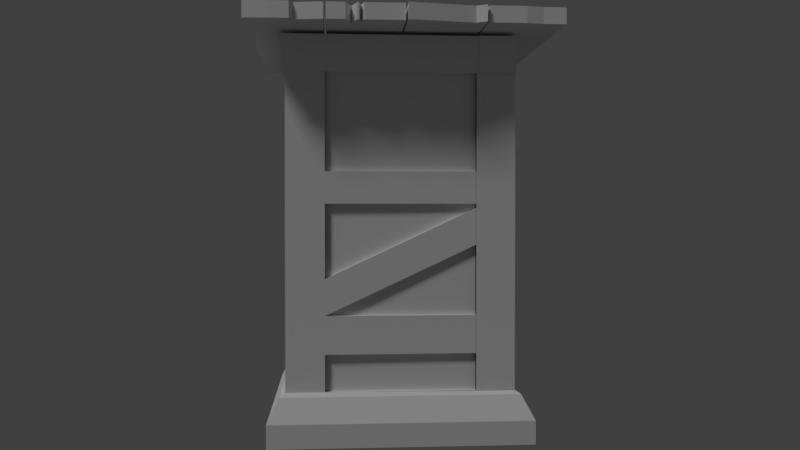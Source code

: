# Source: Tower_Eckig_level_2_.blend  (saved by Blender 2.78.0; exported with 4.5.12 LTS)
import bpy
from mathutils import Matrix  # noqa: F401  (used for matrix-valued properties, if any)

bpy.ops.wm.read_factory_settings(use_empty=True)
scene = bpy.context.scene
scene.name = 'Scene'

# ---- collections
col_collection_1 = bpy.data.collections.new('Collection 1'); scene.collection.children.link(col_collection_1)

# ---- materials (node trees are filled in below, after node groups)
mat_uv_2 = bpy.data.materials.new('uv 2')
mat_uv_2.alpha_threshold = 0.0
mat_uv_2.use_transparent_shadow = False
mat_uv_2.roughness = 0.5

# ---- material node trees

# ---- world
world_world = bpy.data.worlds.new('World'); scene.world = world_world
world_world.color = (0.05088, 0.05088, 0.05088)
world_world.use_sun_shadow = False
world_world.sun_shadow_jitter_overblur = 0.0
world_world.cycles.sampling_method = 'MANUAL'

# ---- cameras
cam_camera = bpy.data.cameras.new('Camera')
cam_camera.clip_end = 100.0
cam_camera.lens = 35.0
cam_camera.sensor_width = 32.0
cam_camera.sensor_height = 18.0
cam_camera.ortho_scale = 7.314
cam_camera.dof.focus_distance = 0.0
cam_camera.dof.aperture_fstop = 128.0

# ---- lights
light_lamp = bpy.data.lights.new('Lamp', 'SUN')
light_lamp.transmission_factor = 0.0
light_lamp.cutoff_distance = 30.0
light_lamp.angle = 0.1993
light_lamp.energy = 1.0
light_lamp.shadow_buffer_clip_start = 1.001
light_lamp.shadow_soft_size = 0.1
light_lamp.shadow_cascade_max_distance = 1000.0

# ---- meshes
me_cube_023 = bpy.data.meshes.new('Cube.023')
me_cube_023.from_pydata([(-0.01166, 1.512, 0.6055), (-0.01166, 1.512, 0.1452), (-0.01166, 1.052, 0.6055), (-0.01166, 1.052, 0.1452), (2.471, 1.512, 0.6055), (2.471, 1.512, 0.1452), (2.471, 1.052, 0.6055), (2.471, 1.052, 0.1452), (2.934, 1.537, 0.6055), (2.934, 1.537, 0.1452), (2.473, 1.537, 0.6055), (2.473, 1.537, 0.1452), (2.934, -0.9463, 0.6055), (2.934, -0.9463, 0.1452), (2.473, -0.9463, 0.6055), (2.473, -0.9463, 0.1452), (0.4671, -0.9582, 0.6055), (0.4671, -0.9582, 0.1452), (0.4671, -1.418, 0.6055), (0.4671, -1.418, 0.1452), (2.95, -0.9582, 0.6055), (2.95, -0.9582, 0.1452), (2.95, -1.418, 0.6055), (2.95, -1.418, 0.1452), (0.4902, 1.043, 0.6055), (0.4902, 1.043, 0.1452), (0.0299, 1.043, 0.6055), (0.0299, 1.043, 0.1452), (0.4902, -1.44, 0.6055), (0.4902, -1.44, 0.1452), (0.0299, -1.44, 0.6055), (0.0299, -1.44, 0.1452), (0.3228, 1.212, 1.985), (0.3228, 1.212, 0.4578), (0.3228, -1.053, 1.985), (0.3228, -1.053, 0.4578), (2.588, 1.212, 1.985), (2.588, 1.212, 0.4578), (2.588, -1.053, 1.985), (2.588, -1.053, 0.4578), (0.7447, -0.6828, 5.216), (-0.1871, -0.6828, 5.216), (-0.1871, -1.615, 5.216), (0.7447, -1.615, 5.216), (0.5935, -0.834, 4.618), (-0.03595, -0.834, 4.618), (-0.03595, -1.463, 4.618), (0.5935, -1.463, 4.618), (0.7447, -0.6828, 4.919), (-0.1871, -0.6828, 4.919), (-0.1871, -1.615, 4.919), (0.7447, -1.615, 4.919), (0.5239, -0.9036, 4.573), (0.03365, -0.9036, 4.573), (0.5239, -1.394, 4.573), (0.03365, -1.394, 4.573), (0.5239, -0.9036, 4.573), (0.03365, -0.9036, 4.573), (0.5239, -1.404, 4.573), (0.03365, -1.404, 4.573), (0.5239, -0.9036, 0.4543), (0.03365, -0.9036, 0.4543), (0.5239, -1.404, 0.4543), (0.03365, -1.404, 0.4543), (0.03365, -0.9036, 4.107), (0.03365, -0.9036, 3.626), (0.03365, -1.404, 3.626), (0.03365, -1.404, 4.107), (0.5239, -0.9036, 4.107), (0.5239, -0.9036, 3.626), (0.5239, -1.404, 3.626), (0.5239, -1.404, 4.107), (0.03365, 1.0, 4.107), (0.03365, 1.0, 3.626), (0.5239, 1.0, 4.107), (0.5239, 1.0, 3.626), (0.03365, -0.9036, 1.832), (0.5239, -0.9036, 1.832), (0.03365, -0.9036, 2.234), (0.5239, -0.9036, 2.234), (0.03365, -0.9036, 3.167), (0.5239, -0.9036, 3.167), (0.03365, 1.075, 2.234), (0.03365, 1.075, 1.832), (0.5239, 1.075, 2.234), (0.5239, 1.075, 1.832), (0.5239, 1.068, 2.707), (0.03365, 1.068, 2.707), (0.03365, 1.068, 2.247), (0.5239, 1.068, 2.247), (0.5239, -0.9036, 0.4543), (0.03365, -0.9036, 0.4543), (0.7447, 0.7773, 5.216), (0.7447, 1.709, 5.216), (-0.1871, 1.709, 5.216), (-0.1871, 0.7773, 5.216), (0.5935, 0.9285, 4.618), (0.5935, 1.558, 4.618), (-0.03595, 1.558, 4.618), (-0.03595, 0.9285, 4.618), (0.7447, 0.7773, 4.919), (0.7447, 1.709, 4.919), (-0.1871, 1.709, 4.919), (-0.1871, 0.7773, 4.919), (0.5239, 0.9981, 4.573), (0.5239, 1.488, 4.573), (0.03365, 0.9981, 4.573), (0.03365, 1.488, 4.573), (0.5239, 0.9981, 4.573), (0.5239, 1.488, 4.573), (0.03365, 0.9981, 4.573), (0.03365, 1.488, 4.573), (0.5239, 0.9981, 0.4543), (0.5239, 1.488, 0.4543), (0.03365, 0.9981, 0.4543), (0.03365, 1.488, 0.4543), (0.5239, 1.488, 4.107), (0.5239, 1.488, 3.626), (0.03365, 1.488, 3.626), (0.03365, 1.488, 4.107), (0.5239, 0.9981, 4.107), (0.5239, 0.9981, 3.626), (0.03365, 0.9981, 3.626), (0.03365, 0.9981, 4.107), (2.428, 1.488, 4.107), (2.428, 1.488, 3.626), (2.428, 0.9981, 4.107), (2.428, 0.9981, 3.626), (0.5239, 1.488, 1.832), (0.5239, 0.9981, 1.832), (0.5239, 1.488, 2.234), (0.5239, 0.9981, 2.234), (0.5239, 1.488, 3.167), (0.5239, 0.9981, 3.167), (2.503, 1.488, 2.234), (2.503, 1.488, 1.832), (2.503, 0.9981, 2.234), (2.503, 0.9981, 1.832), (2.496, 0.9981, 2.707), (2.496, 1.488, 2.707), (2.496, 1.488, 2.247), (2.496, 0.9981, 2.247), (0.5239, 0.9981, 0.4543), (0.5239, 1.488, 0.4543), (2.192, -0.6828, 5.216), (2.192, -1.615, 5.216), (3.124, -1.615, 5.216), (3.123, -0.6791, 5.214), (2.343, -0.834, 4.618), (2.343, -1.463, 4.618), (2.972, -1.463, 4.618), (2.973, -0.8295, 4.619), (2.192, -0.6828, 4.919), (2.192, -1.615, 4.919), (3.124, -1.615, 4.919), (3.123, -0.6791, 4.919), (2.413, -0.9036, 4.573), (2.413, -1.394, 4.573), (2.903, -0.8988, 4.575), (2.903, -1.394, 4.573), (2.413, -0.9036, 4.573), (2.413, -1.394, 4.573), (2.903, -0.9036, 4.573), (2.903, -1.394, 4.573), (2.413, -0.9036, 0.4543), (2.413, -1.394, 0.4543), (2.903, -0.9036, 0.4543), (2.903, -1.394, 0.4543), (2.413, -1.394, 4.107), (2.413, -1.394, 3.626), (2.903, -1.394, 3.626), (2.903, -1.394, 4.107), (2.413, -0.9036, 4.107), (2.413, -0.9036, 3.626), (2.903, -0.9036, 3.626), (2.903, -0.9036, 4.107), (0.509, -1.394, 4.107), (0.509, -1.394, 3.626), (0.509, -0.9036, 4.107), (0.509, -0.9036, 3.626), (2.413, -1.394, 1.832), (2.413, -0.9036, 1.832), (2.413, -1.394, 2.234), (2.413, -0.9036, 2.234), (2.413, -1.394, 3.167), (2.413, -0.9036, 3.167), (0.4338, -1.394, 2.234), (0.4338, -1.394, 1.832), (0.4338, -0.9036, 2.234), (0.4338, -0.9036, 1.832), (0.4409, -0.9036, 2.707), (0.4409, -1.394, 2.707), (0.4409, -1.394, 2.247), (0.4409, -0.9036, 2.247), (2.413, -0.9036, 0.4543), (2.413, -1.394, 0.4543), (2.192, 0.7773, 5.216), (3.123, 0.7736, 5.214), (3.124, 1.709, 5.216), (2.192, 1.709, 5.216), (2.343, 0.9285, 4.618), (2.973, 0.924, 4.619), (2.972, 1.558, 4.618), (2.343, 1.558, 4.618), (2.192, 0.7773, 4.919), (3.123, 0.7736, 4.919), (3.124, 1.709, 4.919), (2.192, 1.709, 4.919), (2.413, 0.9981, 4.573), (2.903, 0.9933, 4.575), (2.413, 1.488, 4.573), (2.903, 1.488, 4.573), (2.413, 0.9981, 4.573), (2.903, 0.9981, 4.573), (2.413, 1.488, 4.573), (2.903, 1.488, 4.573), (2.413, 0.9981, 0.4543), (2.903, 0.9981, 0.4543), (2.413, 1.488, 0.4543), (2.903, 1.488, 0.4543), (2.903, 0.9981, 4.107), (2.903, 0.9981, 3.626), (2.903, 1.488, 3.626), (2.903, 1.488, 4.107), (2.413, 0.9981, 4.107), (2.413, 0.9981, 3.626), (2.413, 1.488, 3.626), (2.413, 1.488, 4.107), (2.903, -0.9056, 4.107), (2.903, -0.9056, 3.626), (2.413, -0.9056, 4.107), (2.413, -0.9056, 3.626), (2.903, 0.9981, 1.832), (2.413, 0.9981, 1.832), (2.903, 0.9981, 2.234), (2.413, 0.9981, 2.234), (2.903, 0.9981, 3.167), (2.413, 0.9981, 3.167), (2.903, -0.9808, 2.234), (2.903, -0.9808, 1.832), (2.413, -0.9808, 2.234), (2.413, -0.9808, 1.832), (2.413, -0.9737, 2.707), (2.903, -0.9737, 2.707), (2.903, -0.9737, 2.247), (2.413, -0.9737, 2.247), (2.413, 0.9981, 0.4543), (2.903, 0.9981, 0.4543), (3.357, -2.055, -0.1002), (3.357, -2.055, 0.1002), (3.357, 2.0, -0.1002), (3.357, 2.0, 0.1002), (2.422, -2.055, -0.1002), (2.422, -2.055, 0.1002), (2.422, 2.0, -0.1002), (2.422, 2.0, 0.1002), (3.068, 2.0, -0.1002), (3.068, 2.0, 0.1002), (3.068, -2.069, -0.1002), (3.068, -2.069, 0.1002), (2.817, 2.0, 0.1002), (2.817, -2.069, -0.1002), (2.817, 2.0, -0.1002), (2.817, -2.069, 0.1002), (2.772, 1.825, 0.1002), (2.772, -1.994, -0.1002), (2.772, 1.825, -0.1002), (2.772, -1.994, 0.1002), (2.734, 2.0, 0.1002), (2.734, -2.001, -0.1002), (2.734, 2.0, -0.1002), (2.734, -2.001, 0.1002), (2.393, -2.055, -0.1002), (2.393, -2.055, 0.1002), (2.393, 2.0, -0.1002), (2.393, 2.0, 0.1002), (1.459, -2.055, -0.1002), (1.459, -2.055, 0.1002), (1.459, 2.037, -0.1002), (1.459, 2.037, 0.1002), (2.026, 2.0, -0.1002), (2.093, 2.0, -0.1002), (2.161, 2.0, -0.1002), (2.161, 2.0, 0.1002), (2.093, 2.0, 0.1002), (2.026, 2.0, 0.1002), (2.161, -2.055, -0.1002), (2.093, -1.845, -0.1002), (2.026, -2.055, -0.1002), (2.026, -2.055, 0.1002), (2.093, -1.845, 0.1002), (2.161, -2.055, 0.1002), (2.004, 2.0, 0.1002), (1.981, 2.0, 0.1002), (1.945, 2.0, 0.1002), (2.004, -2.055, -0.1002), (1.981, -1.918, -0.1002), (1.945, -2.055, -0.1002), (1.945, 2.0, -0.1002), (1.981, 2.0, -0.1002), (2.004, 2.0, -0.1002), (1.945, -2.055, 0.1002), (1.981, -1.918, 0.1002), (2.004, -2.055, 0.1002), (1.734, 2.037, 0.1002), (1.734, -2.055, -0.1002), (1.734, 2.037, -0.1002), (1.734, -2.055, 0.1002), (1.43, -2.111, -0.1002), (1.43, -2.111, 0.1002), (1.43, 2.0, -0.1002), (1.43, 2.0, 0.1002), (0.4955, -2.055, -0.1002), (0.4955, -2.055, 0.1002), (0.4955, 2.0, -0.1002), (0.4955, 2.0, 0.1002), (0.6181, 2.053, -0.1002), (0.9296, 2.053, -0.1002), (0.9296, 2.053, 0.1002), (0.6181, 2.053, 0.1002), (0.9296, -2.027, -0.1002), (0.6181, -1.972, -0.1002), (0.6181, -1.972, 0.1002), (0.9296, -2.027, 0.1002), (0.4673, 2.055, 0.1002), (0.4673, 2.055, -0.1002), (0.4673, -2.0, 0.1002), (0.4673, -2.0, -0.1002), (-0.4673, 2.055, 0.1002), (-0.4673, 2.055, -0.1002), (-0.4673, -1.962, 0.1002), (-0.4673, -1.962, -0.1002), (0.0997, -2.0, 0.1002), (0.1675, -2.0, 0.1002), (0.2354, -2.0, 0.1002), (0.2354, -2.0, -0.1002), (0.1675, -2.0, -0.1002), (0.0997, -2.0, -0.1002), (0.2354, 2.055, 0.1002), (0.1675, 1.845, 0.1002), (0.0997, 2.055, 0.1002), (0.0997, 2.055, -0.1002), (0.1675, 1.845, -0.1002), (0.2354, 2.055, -0.1002), (0.07824, -2.0, -0.1002), (0.05556, -2.0, -0.1002), (0.0192, -2.0, -0.1002), (0.07824, 2.055, 0.1002), (0.05556, 1.918, 0.1002), (0.0192, 2.055, 0.1002), (0.0192, -2.0, 0.1002), (0.05556, -2.0, 0.1002), (0.07824, -2.0, 0.1002), (0.0192, 2.055, -0.1002), (0.05556, 1.918, -0.1002), (0.07824, 2.055, -0.1002), (-0.1915, -1.962, -0.1002), (-0.1915, 2.055, 0.1002), (-0.1915, -1.962, 0.1002), (-0.1915, 2.055, -0.1002), (2.865, -0.9036, 4.107), (2.865, -0.9036, 4.573), (2.865, -0.9036, 0.4543), (2.865, -0.9036, 3.626), (2.865, 0.9981, 4.573), (2.865, 0.9981, 0.4543), (0.5239, -1.404, 4.107), (0.5239, -1.404, 4.573), (0.5239, -1.404, 0.4543), (0.5239, -1.404, 3.626), (2.413, -1.394, 4.573), (2.413, -1.394, 0.4543), (0.5239, -1.338, 4.107), (0.5239, -1.338, 4.573), (0.5239, -1.338, 0.4543), (0.5239, -1.338, 3.626), (2.413, -1.328, 4.573), (2.413, -1.328, 0.4543), (0.09222, -0.9036, 4.573), (0.09222, -0.9036, 0.4543), (0.09222, 0.9981, 4.107), (0.09222, 0.9981, 4.573), (0.09222, 0.9981, 0.4543), (0.09222, 0.9981, 3.626), (0.5239, 1.432, 4.573), (0.5239, 1.432, 0.4543), (2.413, 1.432, 4.107), (2.413, 1.432, 4.573), (2.413, 1.432, 0.4543), (2.413, 1.432, 3.626), (0.04244, 1.448, 4.572), (0.04244, -1.388, 4.572), (2.879, 1.448, 4.572), (2.879, -1.388, 4.572)], [(60, 90), (91, 61), (112, 142), (143, 113), (164, 194), (195, 165), (216, 246), (247, 217)], [(0, 2, 3, 1), (2, 6, 7, 3), (6, 7, 5, 4), (4, 0, 1, 5), (2, 0, 4, 6), (7, 3, 1, 5), (8, 10, 11, 9), (10, 14, 15, 11), (14, 15, 13, 12), (12, 8, 9, 13), (10, 8, 12, 14), (15, 11, 9, 13), (16, 17, 19, 18), (18, 22, 23, 19), (22, 20, 21, 23), (20, 16, 17, 21), (18, 16, 20, 22), (23, 19, 17, 21), (24, 25, 27, 26), (26, 30, 31, 27), (30, 28, 29, 31), (28, 24, 25, 29), (26, 24, 28, 30), (31, 27, 25, 29), (32, 34, 35, 33), (34, 38, 39, 35), (38, 36, 37, 39), (36, 32, 33, 37), (40, 43, 42, 41), (46, 55, 53, 45), (48, 49, 45, 44), (49, 50, 46, 45), (50, 51, 47, 46), (48, 51, 43, 40), (44, 47, 51, 48), (42, 43, 51, 50), (41, 42, 50, 49), (40, 41, 49, 48), (54, 58, 59, 55), (45, 53, 52, 44), (47, 54, 55, 46), (44, 52, 54, 47), (52, 56, 58, 54), (55, 59, 57, 53), (53, 57, 56, 52), (60, 62, 63, 61), (57, 64, 68, 56), (65, 73, 72, 64), (66, 67, 59, 58, 71, 70, 62, 63), (72, 74, 75, 73), (64, 72, 74, 68), (69, 75, 73, 65), (68, 74, 75, 69), (70, 71, 58, 56, 68, 69, 81, 79, 77, 60, 62), (78, 82, 84, 79), (80, 78, 79, 81), (82, 84, 85, 83), (79, 84, 85, 77), (77, 85, 83, 76), (76, 83, 82, 78), (80, 88, 87, 65), (87, 86, 89, 88), (65, 87, 86, 69), (69, 86, 89, 81), (81, 89, 88, 80), (61, 60, 77, 76), (63, 91, 57, 59), (92, 95, 94, 93), (98, 107, 105, 97), (100, 101, 97, 96), (101, 102, 98, 97), (102, 103, 99, 98), (100, 103, 95, 92), (96, 99, 103, 100), (94, 95, 103, 102), (93, 94, 102, 101), (92, 93, 101, 100), (106, 107, 111, 110), (97, 105, 104, 96), (99, 106, 107, 98), (96, 104, 106, 99), (104, 106, 110, 108), (107, 105, 109, 111), (105, 104, 108, 109), (112, 114, 115, 113), (109, 116, 120, 108), (117, 125, 124, 116), (118, 119, 111, 110, 123, 122, 114, 115), (124, 126, 127, 125), (116, 124, 126, 120), (121, 127, 125, 117), (120, 126, 127, 121), (122, 123, 110, 108, 120, 121, 133, 131, 129, 112, 114), (130, 134, 136, 131), (132, 130, 131, 133), (134, 136, 137, 135), (131, 136, 137, 129), (129, 128, 135, 137), (128, 135, 134, 130), (132, 140, 139, 117), (139, 138, 141, 140), (117, 139, 138, 121), (121, 138, 141, 133), (133, 141, 140, 132), (113, 112, 129, 128), (115, 143, 109, 111), (144, 147, 146, 145), (150, 159, 157, 149), (152, 153, 149, 148), (153, 154, 150, 149), (154, 155, 151, 150), (152, 155, 147, 144), (148, 151, 155, 152), (146, 147, 155, 154), (145, 146, 154, 153), (144, 145, 153, 152), (158, 162, 163, 159), (149, 157, 156, 148), (151, 158, 159, 150), (148, 156, 158, 151), (156, 160, 162, 158), (159, 163, 161, 157), (157, 161, 160, 156), (164, 166, 167, 165), (161, 168, 172, 160), (169, 177, 176, 168), (170, 171, 163, 162, 175, 174, 166, 167), (176, 178, 179, 177), (168, 176, 178, 172), (173, 179, 177, 169), (172, 178, 179, 173), (174, 175, 162, 160, 172, 173, 185, 183, 181, 164, 166), (182, 186, 188, 183), (184, 182, 183, 185), (186, 188, 189, 187), (183, 188, 189, 181), (181, 189, 187, 180), (180, 187, 186, 182), (184, 192, 191, 169), (191, 190, 193, 192), (169, 191, 190, 173), (173, 190, 193, 185), (185, 193, 192, 184), (165, 164, 181, 180), (167, 195, 161, 163), (196, 199, 198, 197), (202, 211, 209, 201), (204, 205, 201, 200), (205, 206, 202, 201), (206, 207, 203, 202), (204, 207, 199, 196), (200, 203, 207, 204), (198, 199, 207, 206), (197, 198, 206, 205), (196, 197, 205, 204), (210, 211, 215, 214), (201, 209, 208, 200), (203, 210, 211, 202), (200, 208, 210, 203), (208, 210, 214, 212), (211, 209, 213, 215), (209, 208, 212, 213), (216, 218, 219, 217), (213, 220, 224, 212), (221, 229, 228, 220), (222, 223, 215, 214, 227, 226, 218, 219), (228, 230, 231, 229), (220, 228, 230, 224), (225, 231, 229, 221), (224, 230, 231, 225), (226, 227, 214, 212, 224, 225, 237, 235, 233, 216, 218), (234, 238, 240, 235), (236, 234, 235, 237), (238, 240, 241, 239), (235, 233, 241, 240), (233, 241, 239, 232), (232, 239, 238, 234), (236, 244, 243, 221), (243, 242, 245, 244), (221, 243, 242, 225), (225, 242, 245, 237), (237, 245, 244, 236), (217, 216, 233, 232), (219, 247, 213, 215), (248, 249, 251, 250), (270, 268, 255, 254), (254, 255, 253, 252), (258, 259, 249, 248), (257, 251, 249, 259), (260, 257, 259, 263), (261, 263, 259, 258), (250, 251, 257, 256), (265, 267, 263, 261), (264, 260, 263, 267), (256, 257, 260, 262), (268, 264, 267, 271), (269, 271, 267, 265), (262, 260, 264, 266), (252, 253, 271, 269), (255, 268, 271, 253), (266, 264, 268, 270), (272, 273, 275, 274), (306, 304, 279, 278), (278, 279, 277, 276), (286, 291, 273, 272), (283, 275, 273, 291), (292, 285, 289, 303, 302, 301, 294, 293), (316, 314, 312, 321, 320, 308, 310, 317), (295, 303, 289, 288), (288, 289, 290, 287), (287, 290, 291, 286), (274, 275, 283, 282), (279, 304, 307, 277), (276, 277, 307, 305), (305, 307, 301, 297), (297, 301, 302, 296), (296, 302, 303, 295), (304, 294, 301, 307), (282, 283, 294, 298), (298, 294, 304, 306), (285, 284, 283, 291, 290, 289), (308, 309, 311, 310), (316, 319, 315, 314), (314, 315, 313, 312), (320, 323, 309, 308), (318, 311, 309, 323), (315, 319, 322, 313), (319, 318, 323, 322), (335, 327, 325, 343, 342, 341, 355, 354, 353, 359, 329, 331, 356, 346, 345, 344, 337, 336), (312, 313, 322, 321), (321, 322, 323, 320), (310, 311, 318, 317), (317, 318, 319, 316), (324, 325, 327, 326), (358, 356, 331, 330), (330, 331, 329, 328), (338, 343, 325, 324), (358, 330, 328, 357), (326, 334, 338, 324), (347, 355, 341, 340), (340, 341, 342, 339), (339, 342, 343, 338), (326, 327, 335, 334), (270, 254, 252, 269, 265, 261, 258, 248, 250, 256, 262, 266), (328, 329, 359, 357), (357, 359, 353, 349), (349, 353, 354, 348), (348, 354, 355, 347), (334, 335, 346, 350), (334, 333, 332, 340, 339, 338), (350, 358, 357, 349), (332, 352, 351, 350, 349, 348, 347, 340), (350, 346, 356, 358), (306, 278, 276, 305, 297, 296, 295, 288, 287, 286, 272, 274, 282, 281, 280, 300, 299, 298), (175, 174, 363, 360), (360, 361, 364, 365, 362, 363), (247, 213, 364, 365), (166, 247, 365, 362), (162, 175, 360, 361), (174, 166, 362, 363), (213, 162, 361, 364), (161, 58, 367, 370), (366, 369, 375, 372), (195, 161, 370, 371), (71, 70, 369, 366), (62, 195, 371, 368), (58, 71, 366, 367), (70, 62, 368, 369), (372, 373, 376, 377, 374, 375), (367, 366, 372, 373), (368, 371, 377, 374), (371, 370, 376, 377), (369, 368, 374, 375), (370, 367, 373, 376), (57, 110, 381, 378), (378, 379, 382, 383, 380, 381), (123, 122, 383, 380), (114, 91, 379, 382), (91, 57, 378, 379), (110, 123, 380, 381), (122, 114, 382, 383), (214, 227, 386, 387), (384, 385, 388, 389, 386, 387), (109, 384, 387, 214), (143, 109, 384, 385), (226, 218, 388, 389), (218, 143, 385, 388), (227, 226, 389, 386), (97, 203, 207, 101), (203, 97, 105, 210), (205, 155, 147, 197), (201, 151, 155, 205), (209, 158, 151, 201), (393, 392, 390, 391), (199, 93, 101, 207), (53, 106, 99, 45), (103, 49, 45, 99), (95, 41, 49, 103), (157, 54, 47, 149), (149, 47, 51, 153), (153, 51, 43, 145)])
_uv = me_cube_023.uv_layers.new(name='UV BAked')
_uv.uv.foreach_set('vector', [0.8786, 0.8059, 0.8946, 0.8059, 0.8946, 0.7353, 0.8786, 0.7353, 0.8786, 0.6488, 0.7971, 0.6488, 0.7971, 0.7193, 0.8786, 0.7193, 0.7811, 0.8059, 0.7811, 0.7353, 0.7971, 0.7353, 0.7971, 0.8059, 0.7971, 0.8059, 0.8786, 0.8059, 0.8786, 0.7353, 0.7971, 0.7353, 0.8786, 0.6488, 0.8786, 0.6328, 0.7971, 0.6328, 0.7971, 0.6488, 0.7971, 0.7193, 0.8786, 0.7193, 0.8786, 0.7353, 0.7971, 0.7353, 0.6785, 0.6328, 0.6634, 0.6328, 0.6634, 0.7033, 0.6785, 0.7033, 0.6785, 0.789, 0.7649, 0.789, 0.7649, 0.7184, 0.6785, 0.7184, 0.78, 0.6328, 0.78, 0.7033, 0.7649, 0.7033, 0.7649, 0.6328, 0.7649, 0.6328, 0.6785, 0.6328, 0.6785, 0.7033, 0.7649, 0.7033, 0.6785, 0.789, 0.6785, 0.8041, 0.7649, 0.8041, 0.7649, 0.789, 0.7649, 0.7184, 0.6785, 0.7184, 0.6785, 0.7033, 0.7649, 0.7033, 0.3924, 0.7881, 0.3219, 0.7881, 0.3219, 0.7721, 0.3924, 0.7721, 0.2353, 0.7881, 0.2353, 0.8697, 0.3059, 0.8697, 0.3059, 0.7881, 0.3924, 0.8857, 0.3924, 0.8697, 0.3219, 0.8697, 0.3219, 0.8857, 0.3924, 0.8697, 0.3924, 0.7881, 0.3219, 0.7881, 0.3219, 0.8697, 0.2353, 0.7881, 0.2193, 0.7881, 0.2193, 0.8697, 0.2353, 0.8697, 0.3059, 0.8697, 0.3059, 0.7881, 0.3219, 0.7881, 0.3219, 0.8697, 0.01566, 0.6063, 0.01566, 0.6768, 0.0005442, 0.6768, 0.0005441, 0.6063, 0.01566, 0.7625, 0.102, 0.7625, 0.102, 0.6919, 0.01566, 0.6919, 0.1171, 0.6063, 0.102, 0.6063, 0.102, 0.6768, 0.1171, 0.6768, 0.102, 0.6063, 0.01566, 0.6063, 0.01566, 0.6768, 0.102, 0.6768, 0.01566, 0.7625, 0.01566, 0.7776, 0.102, 0.7776, 0.102, 0.7625, 0.102, 0.6919, 0.01566, 0.6919, 0.01566, 0.6768, 0.102, 0.6768, 0.8956, 0.0005073, 0.8169, 0.0005073, 0.8169, 0.2344, 0.8956, 0.2344, 0.6596, 0.4685, 0.5852, 0.4685, 0.5852, 0.7024, 0.6596, 0.7024, 0.197, 0.6063, 0.1182, 0.6063, 0.1182, 0.8402, 0.197, 0.8402, 0.6596, 0.2335, 0.5852, 0.2335, 0.5852, 0.4675, 0.6596, 0.4675, 0.5353, 0.09613, 0.5353, 0.1295, 0.5668, 0.1295, 0.5668, 0.09613, 0.5578, 0.2213, 0.5539, 0.224, 0.553, 0.2287, 0.5545, 0.2314, 0.5353, 0.04934, 0.5668, 0.04934, 0.5617, 0.001579, 0.5404, 0.001579, 0.6136, 0.09613, 0.6136, 0.1295, 0.6613, 0.1241, 0.6613, 0.1015, 0.5656, 0.1769, 0.5353, 0.1763, 0.5416, 0.2208, 0.5578, 0.2213, 0.4885, 0.09613, 0.4885, 0.1295, 0.5353, 0.1295, 0.5353, 0.09613, 0.4408, 0.1015, 0.4408, 0.1241, 0.4885, 0.1295, 0.4885, 0.09613, 0.5668, 0.1295, 0.5353, 0.1295, 0.5353, 0.1763, 0.5656, 0.1769, 0.5668, 0.09613, 0.5668, 0.1295, 0.6136, 0.1295, 0.6136, 0.09613, 0.5353, 0.09613, 0.5668, 0.09613, 0.5668, 0.04934, 0.5353, 0.04934, 0.5451, 0.2238, 0.5455, 0.2214, 0.5536, 0.2215, 0.5539, 0.224, 0.5545, 0.2314, 0.553, 0.2287, 0.5457, 0.2281, 0.5437, 0.2305, 0.5416, 0.2208, 0.5451, 0.2238, 0.5539, 0.224, 0.5578, 0.2213, 0.5437, 0.2305, 0.5457, 0.2281, 0.5451, 0.2238, 0.5416, 0.2208, 0.5457, 0.2281, 0.5456, 0.2278, 0.5455, 0.2214, 0.5451, 0.2238, 0.5539, 0.224, 0.5536, 0.2215, 0.5531, 0.2282, 0.553, 0.2287, 0.553, 0.2287, 0.5531, 0.2282, 0.5456, 0.2278, 0.5457, 0.2281, 0.6357, 0.7782, 0.6531, 0.7782, 0.6531, 0.7943, 0.6357, 0.7943, 0.7661, 0.0003823, 0.7661, 0.07188, 0.7822, 0.07188, 0.7822, 0.0003822, 0.8169, 0.5953, 0.8831, 0.5953, 0.8831, 0.5217, 0.8169, 0.5217, 0.8157, 0.1455, 0.8157, 0.07188, 0.8157, 0.0003822, 0.7996, 0.0003822, 0.7996, 0.07188, 0.7996, 0.1455, 0.7996, 0.6315, 0.8157, 0.6315, 0.4084, 0.6301, 0.4245, 0.6301, 0.4245, 0.7037, 0.4084, 0.7037, 0.8169, 0.5217, 0.8831, 0.5217, 0.8831, 0.5056, 0.8169, 0.5056, 0.8169, 0.432, 0.8831, 0.432, 0.8831, 0.4159, 0.8169, 0.4159, 0.8169, 0.5056, 0.8831, 0.5056, 0.8831, 0.432, 0.8169, 0.432, 0.7996, 0.1455, 0.7996, 0.07188, 0.7996, 0.0003822, 0.7822, 0.0003822, 0.7822, 0.07188, 0.7822, 0.1455, 0.7822, 0.2159, 0.7822, 0.3588, 0.7822, 0.4205, 0.7822, 0.6315, 0.7996, 0.6315, 0.06939, 0.8403, 0.0005591, 0.8403, 0.0005591, 0.8564, 0.06939, 0.8564, 0.7661, 0.2159, 0.7661, 0.3588, 0.7822, 0.3588, 0.7822, 0.2159, 0.08778, 0.7787, 0.1039, 0.7787, 0.1039, 0.8403, 0.08778, 0.8403, 0.06939, 0.8564, 0.0005591, 0.8564, 0.0005591, 0.9181, 0.06939, 0.9181, 0.06939, 0.9181, 0.0005591, 0.9181, 0.0005591, 0.9342, 0.06939, 0.9342, 0.06939, 0.7786, 0.0005591, 0.7786, 0.0005591, 0.8403, 0.06939, 0.8403, 0.2193, 0.5439, 0.2193, 0.7006, 0.2502, 0.6373, 0.2502, 0.4806, 0.3132, 0.7711, 0.2971, 0.7711, 0.2971, 0.7006, 0.3132, 0.7006, 0.2502, 0.4806, 0.2502, 0.6373, 0.2663, 0.6373, 0.2663, 0.4806, 0.2663, 0.4806, 0.2663, 0.6373, 0.2971, 0.7006, 0.2971, 0.5439, 0.2971, 0.5439, 0.2971, 0.7006, 0.3132, 0.7006, 0.3132, 0.5439, 0.7661, 0.6315, 0.7822, 0.6315, 0.7822, 0.4205, 0.7661, 0.4205, 0.2065, 0.4566, 0.2078, 0.4566, 0.2078, 0.4101, 0.2065, 0.4101, 0.3127, 0.09392, 0.3127, 0.1248, 0.3454, 0.1248, 0.3454, 0.09392, 0.3401, 0.2174, 0.3349, 0.223, 0.3351, 0.2337, 0.3411, 0.2387, 0.3127, 0.04808, 0.3454, 0.04808, 0.3401, 0.00131, 0.318, 0.00131, 0.3912, 0.09392, 0.3912, 0.1248, 0.438, 0.1198, 0.438, 0.09893, 0.3454, 0.1706, 0.3127, 0.1706, 0.318, 0.2174, 0.3401, 0.2174, 0.2668, 0.09392, 0.2668, 0.1248, 0.3127, 0.1248, 0.3127, 0.09392, 0.22, 0.09893, 0.22, 0.1198, 0.2668, 0.1248, 0.2668, 0.09392, 0.3454, 0.1248, 0.3127, 0.1248, 0.3127, 0.1706, 0.3454, 0.1706, 0.3454, 0.09392, 0.3454, 0.1248, 0.3912, 0.1248, 0.3912, 0.09392, 0.3127, 0.09392, 0.3454, 0.09392, 0.3454, 0.04808, 0.3127, 0.04808, 0.324, 0.2225, 0.3349, 0.223, 0.3347, 0.2232, 0.3242, 0.2227, 0.3411, 0.2387, 0.3351, 0.2337, 0.3242, 0.2331, 0.319, 0.2387, 0.318, 0.2174, 0.324, 0.2225, 0.3349, 0.223, 0.3401, 0.2174, 0.319, 0.2387, 0.3242, 0.2331, 0.324, 0.2225, 0.318, 0.2174, 0.3242, 0.2331, 0.324, 0.2225, 0.3242, 0.2227, 0.3244, 0.2329, 0.3349, 0.223, 0.3351, 0.2337, 0.3349, 0.2335, 0.3347, 0.2232, 0.3351, 0.2337, 0.3242, 0.2331, 0.3244, 0.2329, 0.3349, 0.2335, 0.576, 0.8156, 0.576, 0.8317, 0.559, 0.8317, 0.559, 0.8156, 0.6634, 0.000382, 0.6634, 0.07193, 0.6805, 0.07193, 0.6805, 0.000382, 0.8842, 0.4168, 0.9467, 0.4168, 0.9467, 0.3432, 0.8842, 0.3432, 0.7136, 0.1456, 0.7136, 0.07193, 0.7136, 0.000382, 0.6966, 0.000382, 0.6966, 0.07193, 0.6966, 0.1456, 0.6966, 0.6319, 0.7136, 0.6319, 0.4084, 0.4807, 0.4255, 0.4807, 0.4255, 0.5543, 0.4084, 0.5543, 0.8842, 0.3432, 0.9467, 0.3432, 0.9467, 0.3261, 0.8842, 0.3261, 0.8842, 0.2525, 0.9467, 0.2525, 0.9467, 0.2355, 0.8842, 0.2355, 0.8842, 0.3261, 0.9467, 0.3261, 0.9467, 0.2525, 0.8842, 0.2525, 0.6966, 0.1456, 0.6966, 0.07193, 0.6966, 0.000382, 0.6805, 0.000382, 0.6805, 0.07193, 0.6805, 0.1456, 0.6805, 0.2161, 0.6805, 0.359, 0.6805, 0.4215, 0.6805, 0.6319, 0.6966, 0.6319, 0.3151, 0.9518, 0.3151, 0.8868, 0.298, 0.8868, 0.298, 0.9518, 0.6634, 0.2161, 0.6634, 0.359, 0.6805, 0.359, 0.6805, 0.2161, 0.4084, 0.7048, 0.4255, 0.7048, 0.4255, 0.7665, 0.4084, 0.7665, 0.298, 0.9518, 0.298, 0.8868, 0.2364, 0.8868, 0.2364, 0.9518, 0.2364, 0.9518, 0.2193, 0.9518, 0.2193, 0.8868, 0.2364, 0.8868, 0.3767, 0.9518, 0.3767, 0.8868, 0.3151, 0.8868, 0.3151, 0.9518, 0.4902, 0.589, 0.4902, 0.744, 0.5196, 0.68, 0.5196, 0.525, 0.5832, 0.8145, 0.5661, 0.8145, 0.5661, 0.744, 0.5832, 0.744, 0.5196, 0.525, 0.5196, 0.68, 0.5367, 0.68, 0.5367, 0.525, 0.5367, 0.525, 0.5367, 0.68, 0.5661, 0.744, 0.5661, 0.589, 0.5661, 0.589, 0.5661, 0.744, 0.5832, 0.744, 0.5832, 0.589, 0.6635, 0.6319, 0.6805, 0.6319, 0.6805, 0.4215, 0.6635, 0.4215, 0.9833, 0.8665, 0.9994, 0.8665, 0.9994, 0.2353, 0.9833, 0.2353, 0.3127, 0.334, 0.3127, 0.3648, 0.3454, 0.3648, 0.3454, 0.334, 0.3401, 0.4574, 0.3349, 0.463, 0.3351, 0.4737, 0.3411, 0.4788, 0.3127, 0.2881, 0.3454, 0.2881, 0.3401, 0.2414, 0.318, 0.2414, 0.3912, 0.334, 0.3912, 0.3648, 0.438, 0.3598, 0.438, 0.339, 0.3454, 0.4107, 0.3127, 0.4107, 0.318, 0.4574, 0.3401, 0.4574, 0.2668, 0.334, 0.2668, 0.3648, 0.3127, 0.3648, 0.3127, 0.334, 0.22, 0.339, 0.22, 0.3598, 0.2668, 0.3648, 0.2668, 0.334, 0.3454, 0.3648, 0.3127, 0.3648, 0.3127, 0.4107, 0.3454, 0.4107, 0.3454, 0.334, 0.3454, 0.3648, 0.3912, 0.3648, 0.3912, 0.334, 0.3127, 0.334, 0.3454, 0.334, 0.3454, 0.2881, 0.3127, 0.2881, 0.324, 0.4625, 0.3242, 0.4627, 0.3347, 0.4633, 0.3349, 0.463, 0.3411, 0.4788, 0.3351, 0.4737, 0.3242, 0.4732, 0.319, 0.4788, 0.318, 0.4574, 0.324, 0.4625, 0.3349, 0.463, 0.3401, 0.4574, 0.319, 0.4788, 0.3242, 0.4732, 0.324, 0.4625, 0.318, 0.4574, 0.3242, 0.4732, 0.3244, 0.473, 0.3242, 0.4627, 0.324, 0.4625, 0.3349, 0.463, 0.3347, 0.4633, 0.3349, 0.4735, 0.3351, 0.4737, 0.3351, 0.4737, 0.3349, 0.4735, 0.3244, 0.473, 0.3242, 0.4732, 0.5226, 0.8317, 0.5226, 0.8156, 0.5396, 0.8156, 0.5396, 0.8317, 0.7148, 0.0003821, 0.7148, 0.07193, 0.7318, 0.07193, 0.7318, 0.0003821, 0.9467, 0.4178, 0.8842, 0.4178, 0.8842, 0.4914, 0.9467, 0.4914, 0.765, 0.1456, 0.765, 0.07193, 0.765, 0.0003821, 0.748, 0.0003821, 0.748, 0.07193, 0.748, 0.1456, 0.748, 0.6319, 0.765, 0.6319, 0.4084, 0.5554, 0.4255, 0.5554, 0.4255, 0.629, 0.4084, 0.629, 0.9467, 0.4914, 0.8842, 0.4914, 0.8842, 0.5085, 0.9467, 0.5085, 0.9467, 0.5821, 0.8842, 0.5821, 0.8842, 0.5991, 0.9467, 0.5991, 0.9467, 0.5085, 0.8842, 0.5085, 0.8842, 0.5821, 0.9467, 0.5821, 0.748, 0.1456, 0.748, 0.07193, 0.748, 0.0003821, 0.7318, 0.0003821, 0.7318, 0.07193, 0.7318, 0.1456, 0.7318, 0.2161, 0.7318, 0.359, 0.7318, 0.4215, 0.7319, 0.6319, 0.748, 0.6319, 0.8968, 0.0963, 0.9618, 0.0963, 0.9618, 0.07924, 0.8968, 0.07924, 0.7148, 0.2161, 0.7148, 0.359, 0.7318, 0.359, 0.7318, 0.2161, 0.4084, 0.7676, 0.4255, 0.7676, 0.4255, 0.8292, 0.4084, 0.8292, 0.8968, 0.07924, 0.9618, 0.07924, 0.9618, 0.01758, 0.8968, 0.01758, 0.8968, 0.01758, 0.9618, 0.01758, 0.9618, 0.0005312, 0.8968, 0.0005312, 0.8968, 0.158, 0.9618, 0.158, 0.9618, 0.0963, 0.8968, 0.0963, 0.3143, 0.5446, 0.3143, 0.6996, 0.3438, 0.6356, 0.3438, 0.4806, 0.4073, 0.7701, 0.3903, 0.7701, 0.3903, 0.6996, 0.4073, 0.6996, 0.3438, 0.4806, 0.3438, 0.6356, 0.3608, 0.6356, 0.3608, 0.4806, 0.3608, 0.4806, 0.3608, 0.6356, 0.3903, 0.6996, 0.3903, 0.5446, 0.3903, 0.5446, 0.3903, 0.6996, 0.4073, 0.6996, 0.4073, 0.5446, 0.7149, 0.6319, 0.7319, 0.6319, 0.7318, 0.4215, 0.7148, 0.4215, 0.9661, 0.8665, 0.9822, 0.8665, 0.9822, 0.2353, 0.9661, 0.2353, 0.09396, 0.09407, 0.09396, 0.1268, 0.1248, 0.1268, 0.1248, 0.09407, 0.1198, 0.2195, 0.1149, 0.2251, 0.1151, 0.2358, 0.1208, 0.2409, 0.09396, 0.04819, 0.1248, 0.04819, 0.1198, 0.001346, 0.09897, 0.001346, 0.1707, 0.09407, 0.1707, 0.1268, 0.2175, 0.1215, 0.2175, 0.09937, 0.1248, 0.1726, 0.09396, 0.1726, 0.09897, 0.2195, 0.1198, 0.2195, 0.04808, 0.09407, 0.04808, 0.1268, 0.09396, 0.1268, 0.09396, 0.09407, 0.001272, 0.09937, 0.001272, 0.1215, 0.04808, 0.1268, 0.04808, 0.09407, 0.1248, 0.1268, 0.09396, 0.1268, 0.09396, 0.1726, 0.1248, 0.1726, 0.1248, 0.09407, 0.1248, 0.1268, 0.1707, 0.1268, 0.1707, 0.09407, 0.09396, 0.09407, 0.1248, 0.09407, 0.1248, 0.04819, 0.09396, 0.04819, 0.1046, 0.2246, 0.1149, 0.2251, 0.1147, 0.2253, 0.1049, 0.2247, 0.1208, 0.2409, 0.1151, 0.2358, 0.1049, 0.2352, 0.09997, 0.2409, 0.09897, 0.2195, 0.1046, 0.2246, 0.1149, 0.2251, 0.1198, 0.2195, 0.09997, 0.2409, 0.1049, 0.2352, 0.1046, 0.2246, 0.09897, 0.2195, 0.1049, 0.2352, 0.1046, 0.2246, 0.1049, 0.2247, 0.105, 0.235, 0.1149, 0.2251, 0.1151, 0.2358, 0.1149, 0.2356, 0.1147, 0.2253, 0.1151, 0.2358, 0.1049, 0.2352, 0.105, 0.235, 0.1149, 0.2356, 0.5578, 0.8317, 0.5408, 0.8317, 0.5408, 0.8156, 0.5578, 0.8156, 0.4398, 0.2334, 0.4398, 0.3049, 0.4559, 0.3049, 0.4559, 0.2334, 0.8169, 0.4149, 0.8831, 0.4149, 0.8831, 0.3413, 0.8169, 0.3413, 0.4891, 0.3785, 0.4891, 0.3049, 0.4891, 0.2334, 0.473, 0.2334, 0.473, 0.3049, 0.473, 0.3785, 0.473, 0.8645, 0.4891, 0.8645, 0.6357, 0.7035, 0.6518, 0.7035, 0.6518, 0.7771, 0.6357, 0.7771, 0.8169, 0.3413, 0.8831, 0.3413, 0.8831, 0.3252, 0.8169, 0.3252, 0.8169, 0.2516, 0.8831, 0.2516, 0.8831, 0.2355, 0.8169, 0.2355, 0.8169, 0.3252, 0.8831, 0.3252, 0.8831, 0.2516, 0.8169, 0.2516, 0.473, 0.3785, 0.473, 0.3049, 0.473, 0.2334, 0.4559, 0.2334, 0.4559, 0.3049, 0.4559, 0.3785, 0.4559, 0.449, 0.4559, 0.5919, 0.4559, 0.6535, 0.4559, 0.8645, 0.473, 0.8645, 0.5014, 0.8655, 0.5014, 0.9343, 0.5175, 0.9343, 0.5175, 0.8655, 0.4398, 0.449, 0.4398, 0.5919, 0.4559, 0.5919, 0.4559, 0.449, 0.07053, 0.7787, 0.08663, 0.7787, 0.08663, 0.8403, 0.07053, 0.8403, 0.5175, 0.8655, 0.5792, 0.8655, 0.5792, 0.9343, 0.5175, 0.9343, 0.5792, 0.8655, 0.5792, 0.9343, 0.5953, 0.9343, 0.5953, 0.8655, 0.4398, 0.8655, 0.4398, 0.9343, 0.5014, 0.9343, 0.5014, 0.8655, 0.4902, 0.2969, 0.4902, 0.4535, 0.5211, 0.3902, 0.5211, 0.2335, 0.5841, 0.524, 0.568, 0.524, 0.568, 0.4535, 0.5841, 0.4536, 0.5211, 0.2335, 0.5211, 0.3902, 0.5372, 0.3902, 0.5372, 0.2335, 0.5372, 0.2335, 0.5372, 0.3902, 0.568, 0.4535, 0.568, 0.2969, 0.568, 0.2969, 0.568, 0.4535, 0.5841, 0.4536, 0.5841, 0.2969, 0.4398, 0.8645, 0.4559, 0.8645, 0.4559, 0.6535, 0.4398, 0.6535, 0.9479, 0.8665, 0.9649, 0.8665, 0.9649, 0.2353, 0.9479, 0.2353, 0.7795, 0.838, 0.7795, 0.8685, 0.6397, 0.8684, 0.6397, 0.838, 0.6155, 0.7979, 0.6155, 0.7672, 0.6257, 0.7672, 0.6257, 0.7979, 0.6434, 0.9301, 0.6434, 0.9005, 0.7797, 0.9005, 0.7797, 0.9301, 0.5948, 0.799, 0.5948, 0.8297, 0.5853, 0.8297, 0.5853, 0.799, 0.6397, 0.8778, 0.6397, 0.8684, 0.7795, 0.8685, 0.7799, 0.8779, 0.6397, 0.886, 0.6397, 0.8778, 0.7799, 0.8779, 0.7799, 0.886, 0.603, 0.799, 0.603, 0.8297, 0.5948, 0.8297, 0.5948, 0.799, 0.5853, 0.7979, 0.5853, 0.7672, 0.5948, 0.7672, 0.5948, 0.7979, 0.606, 0.799, 0.606, 0.8297, 0.603, 0.8297, 0.603, 0.799, 0.6493, 0.8883, 0.6397, 0.886, 0.7799, 0.886, 0.7775, 0.8883, 0.5948, 0.7979, 0.5948, 0.7672, 0.603, 0.7672, 0.603, 0.7979, 0.6434, 0.8906, 0.6493, 0.8883, 0.7775, 0.8883, 0.7778, 0.8906, 0.6073, 0.799, 0.6073, 0.8297, 0.606, 0.8297, 0.606, 0.799, 0.603, 0.7979, 0.603, 0.7672, 0.6092, 0.7672, 0.6092, 0.7979, 0.6177, 0.799, 0.6177, 0.8297, 0.6073, 0.8297, 0.6073, 0.799, 0.6434, 0.9005, 0.6434, 0.8906, 0.7778, 0.8906, 0.7797, 0.9005, 0.6092, 0.7979, 0.6092, 0.7672, 0.6155, 0.7672, 0.6155, 0.7979, 0.1272, 0.2664, 0.1464, 0.2891, 0.04244, 0.3773, 0.02324, 0.3547, 0.007197, 0.3683, 0.0264, 0.3909, 0.01972, 0.3966, 0.0005206, 0.3739, 0.0796, 0.4258, 0.0605, 0.4016, 0.1727, 0.313, 0.1918, 0.3372, 0.627, 0.766, 0.627, 0.7353, 0.6346, 0.7353, 0.6346, 0.766, 0.0472, 0.3829, 0.04244, 0.3773, 0.1464, 0.2891, 0.1512, 0.2947, 0.04995, 0.3862, 0.04998, 0.3862, 0.1544, 0.2979, 0.1559, 0.2997, 0.1537, 0.3045, 0.1627, 0.3004, 0.05159, 0.3882, 0.04992, 0.3862, 0.7811, 0.811, 0.7829, 0.8069, 0.924, 0.8069, 0.921, 0.811, 0.923, 0.8212, 0.9259, 0.8376, 0.7829, 0.8376, 0.7811, 0.8212, 0.611, 0.766, 0.611, 0.7353, 0.6117, 0.7353, 0.6117, 0.766, 0.6117, 0.766, 0.6117, 0.7353, 0.6193, 0.7353, 0.6193, 0.766, 0.6193, 0.766, 0.6193, 0.7353, 0.627, 0.7353, 0.627, 0.766, 0.02324, 0.3547, 0.04244, 0.3773, 0.03682, 0.382, 0.01762, 0.3594, 0.0605, 0.4016, 0.05487, 0.3944, 0.167, 0.3059, 0.1727, 0.313, 0.5853, 0.766, 0.5853, 0.7353, 0.5943, 0.7353, 0.5943, 0.766, 0.5943, 0.766, 0.5943, 0.7353, 0.6012, 0.7353, 0.6012, 0.766, 0.6012, 0.766, 0.6012, 0.7353, 0.6062, 0.7353, 0.6062, 0.766, 0.6062, 0.766, 0.6062, 0.7353, 0.611, 0.7353, 0.611, 0.766, 0.05487, 0.3944, 0.05159, 0.3882, 0.1627, 0.3004, 0.167, 0.3059, 0.01762, 0.3594, 0.03682, 0.382, 0.03159, 0.3865, 0.01239, 0.3639, 0.01239, 0.3639, 0.03159, 0.3865, 0.0264, 0.3909, 0.007197, 0.3683, 0.04998, 0.3862, 0.04714, 0.3829, 0.0472, 0.3829, 0.1512, 0.2947, 0.1473, 0.301, 0.1544, 0.2979, 0.9259, 0.8376, 0.9259, 0.8683, 0.7829, 0.8683, 0.7829, 0.8376, 0.517, 0.8463, 0.517, 0.8156, 0.5214, 0.8156, 0.5214, 0.8463, 0.7829, 0.9297, 0.7829, 0.899, 0.924, 0.899, 0.924, 0.9297, 0.8476, 0.6131, 0.8169, 0.6131, 0.8169, 0.5964, 0.8476, 0.5964, 0.7811, 0.8848, 0.7829, 0.8683, 0.9259, 0.8683, 0.923, 0.8848, 0.7829, 0.899, 0.7811, 0.895, 0.921, 0.895, 0.924, 0.899, 0.7811, 0.895, 0.7811, 0.8848, 0.923, 0.8848, 0.921, 0.895, 0.1409, 0.4667, 0.146, 0.4721, 0.04627, 0.5671, 0.04115, 0.5617, 0.04481, 0.5552, 0.03827, 0.5587, 0.03777, 0.5583, 0.04053, 0.5544, 0.03357, 0.5586, 0.02867, 0.5537, 0.02225, 0.5474, 0.1207, 0.4484, 0.1271, 0.4548, 0.1328, 0.4586, 0.1345, 0.4602, 0.1361, 0.4618, 0.1377, 0.4634, 0.1393, 0.4651, 0.8476, 0.6285, 0.8169, 0.6285, 0.8169, 0.6235, 0.8476, 0.6235, 0.8476, 0.6235, 0.8169, 0.6235, 0.8169, 0.6131, 0.8476, 0.6131, 0.4902, 0.8463, 0.4902, 0.8156, 0.5067, 0.8156, 0.5067, 0.8463, 0.5067, 0.8463, 0.5067, 0.8156, 0.517, 0.8156, 0.517, 0.8463, 0.06694, 0.5888, 0.04627, 0.5671, 0.146, 0.4721, 0.1666, 0.4938, 0.182, 0.4791, 0.1614, 0.4574, 0.1678, 0.4513, 0.1884, 0.473, 0.09895, 0.4268, 0.1207, 0.4484, 0.02225, 0.5474, 0.0005217, 0.5257, 0.5929, 0.7035, 0.5929, 0.7342, 0.5853, 0.7342, 0.5853, 0.7035, 0.1828, 0.5125, 0.1884, 0.5184, 0.09776, 0.6052, 0.09213, 0.5994, 0.1666, 0.4938, 0.1718, 0.4992, 0.07207, 0.5941, 0.06694, 0.5888, 0.6088, 0.7035, 0.6088, 0.7342, 0.6081, 0.7342, 0.6081, 0.7035, 0.6081, 0.7035, 0.6081, 0.7342, 0.6005, 0.7342, 0.6005, 0.7035, 0.6005, 0.7035, 0.6005, 0.7342, 0.5929, 0.7342, 0.5929, 0.7035, 0.1666, 0.4938, 0.146, 0.4721, 0.1514, 0.467, 0.172, 0.4887, 0.6337, 0.8157, 0.6339, 0.8052, 0.7798, 0.8059, 0.7778, 0.8165, 0.7774, 0.819, 0.78, 0.8205, 0.78, 0.8286, 0.7795, 0.838, 0.6397, 0.838, 0.6397, 0.8286, 0.6397, 0.8204, 0.6458, 0.8184, 0.6346, 0.7035, 0.6346, 0.7342, 0.6255, 0.7342, 0.6255, 0.7035, 0.6255, 0.7035, 0.6255, 0.7342, 0.6186, 0.7342, 0.6186, 0.7035, 0.6186, 0.7035, 0.6186, 0.7342, 0.6137, 0.7342, 0.6137, 0.7035, 0.6137, 0.7035, 0.6137, 0.7342, 0.6088, 0.7342, 0.6088, 0.7035, 0.172, 0.4887, 0.1514, 0.467, 0.1564, 0.4622, 0.1771, 0.4839, 0.1718, 0.4992, 0.1748, 0.5023, 0.1748, 0.5023, 0.07548, 0.5972, 0.07904, 0.5906, 0.07207, 0.5941, 0.1794, 0.5072, 0.1828, 0.5125, 0.09213, 0.5994, 0.08783, 0.5949, 0.1748, 0.5023, 0.1764, 0.5041, 0.1779, 0.5056, 0.1794, 0.5072, 0.08783, 0.5949, 0.08947, 0.5903, 0.07711, 0.5989, 0.07548, 0.5972, 0.1771, 0.4839, 0.1564, 0.4622, 0.1614, 0.4574, 0.182, 0.4791, 0.006011, 0.3358, 0.0005206, 0.329, 0.1077, 0.2427, 0.1132, 0.2495, 0.1174, 0.2548, 0.1152, 0.2595, 0.1192, 0.257, 0.1197, 0.2575, 0.1157, 0.2637, 0.1224, 0.2608, 0.1272, 0.2664, 0.02324, 0.3547, 0.01847, 0.349, 0.01701, 0.3473, 0.01556, 0.3456, 0.01407, 0.3438, 0.01262, 0.3421, 0.01119, 0.3403, 0.748, 0.07193, 0.748, 0.1456, 0.7503, 0.1474, 0.7503, 0.07379, 0.1916, 0.9814, 0.1916, 0.9987, 0.08549, 1.001, 0.08549, 0.8475, 0.194, 0.8475, 0.1916, 0.9635, 0.9649, 0.8665, 0.9649, 0.2353, 0.9649, 0.2353, 0.9649, 0.8665, 0.596, 0.01168, 0.628, 0.0463, 0.628, 0.0463, 0.596, 0.01168, 0.748, 0.0003821, 0.748, 0.07193, 0.7503, 0.07379, 0.7503, 0.002243, 0.748, 0.1456, 0.748, 0.6319, 0.748, 0.6319, 0.7503, 0.1474, 0.6276, 0.02503, 0.6369, 0.03508, 0.6368, 0.035, 0.6276, 0.02503, 0.6238, 0.02252, 0.6316, 0.03257, 0.6316, 0.03257, 0.6238, 0.02252, 0.7996, 0.07188, 0.7996, 0.1455, 0.802, 0.145, 0.8034, 0.07142, 0.9822, 0.8665, 0.9822, 0.2353, 0.9822, 0.2353, 0.9822, 0.8665, 0.7996, 0.07188, 0.7996, 0.1455, 0.7996, 0.1455, 0.7996, 0.07188, 0.5948, 0.03163, 0.6217, 0.0663, 0.6217, 0.0663, 0.5948, 0.03163, 0.7996, 0.0003822, 0.7996, 0.07188, 0.7996, 0.07188, 0.7996, 0.0003822, 0.7996, 0.1455, 0.7996, 0.6315, 0.7996, 0.6315, 0.7996, 0.1455, 0.08674, 0.9801, 0.08704, 0.9985, 0.1918, 0.9963, 0.1922, 0.8454, 0.08505, 0.8472, 0.08715, 0.9612, 0.7996, 0.0003822, 0.7996, 0.07188, 0.8034, 0.07142, 0.8034, -8.3e-05, 0.6179, 0.03914, 0.6101, 0.02909, 0.6102, 0.02955, 0.6178, 0.0396, 0.9822, 0.8665, 0.9822, 0.2353, 0.9822, 0.2353, 0.9794, 0.8558, 0.7996, 0.1455, 0.7996, 0.6315, 0.8029, 0.6208, 0.802, 0.145, 0.6232, 0.02327, 0.631, 0.03332, 0.6308, 0.03334, 0.6232, 0.02327, 0.6358, 0.03463, 0.5975, 0.05399, 0.5975, 0.05399, 0.6358, 0.03463, 0.08841, 0.9975, 0.08841, 0.8487, 0.1933, 0.8487, 0.1933, 0.9633, 0.1933, 0.9807, 0.1933, 0.9975, 0.6966, 0.07193, 0.6966, 0.1456, 0.6966, 0.1456, 0.6966, 0.07193, 0.5272, 0.00515, 0.5255, 0.09397, 0.5179, 0.09015, 0.5196, 0.001327, 0.2066, 0.5051, 0.2066, 0.4586, 0.2066, 0.4586, 0.2065, 0.5014, 0.6966, 0.000382, 0.6966, 0.07193, 0.6966, 0.07193, 0.6966, 0.000382, 0.6966, 0.1456, 0.6966, 0.6319, 0.6955, 0.5806, 0.6966, 0.1456, 0.473, 0.2334, 0.473, 0.3049, 0.473, 0.3049, 0.473, 0.2334, 0.1967, 1.003, 0.1958, 0.8488, 0.08561, 0.8488, 0.08539, 0.9664, 0.08551, 0.9854, 0.08561, 1.003, 0.6413, 0.09015, 0.6413, 0.09015, 0.6468, -0.003019, 0.6468, -0.003019, 0.9994, 0.8665, 0.9994, 0.2353, 0.9994, 0.2353, 0.9994, 0.8665, 0.473, 0.3785, 0.473, 0.8645, 0.473, 0.8645, 0.473, 0.3785, 0.473, 0.8645, 0.9994, 0.8665, 0.9994, 0.8665, 0.473, 0.8645, 0.473, 0.3049, 0.473, 0.3785, 0.473, 0.3785, 0.473, 0.3049, 0.2207, 0.06529, 0.1468, 0.06529, 0.1532, 0.005932, 0.2143, 0.005932, 0.1437, 0.2012, 0.2269, 0.2012, 0.2302, 0.2111, 0.1404, 0.2111, 0.9806, 0.1942, 0.911, 0.1942, 0.911, 0.2084, 0.9806, 0.2084, 0.9878, 0.1799, 0.9038, 0.1799, 0.911, 0.1942, 0.9806, 0.1942, 0.5794, 0.08246, 0.5794, 0.01408, 0.5819, 0.01658, 0.5819, 0.07996, 0.2324, 0.3241, 0.188, 0.3241, 0.188, 0.2822, 0.2324, 0.2822, 0.1509, 0.2018, 0.2197, 0.2018, 0.2197, 0.2677, 0.1509, 0.2677, 0.2393, 0.08307, 0.141, 0.08307, 0.1446, 0.0729, 0.2357, 0.0729, 0.2297, 0.2174, 0.2876, 0.2174, 0.2936, 0.27, 0.2237, 0.27, 0.2297, 0.2006, 0.2876, 0.2006, 0.2876, 0.2524, 0.2297, 0.2524, 0.3733, 0.07712, 0.485, 0.07712, 0.4809, 0.06481, 0.3774, 0.06481, 0.3774, 0.06481, 0.4809, 0.06481, 0.4719, 0.05543, 0.3864, 0.0186, 0.3864, 0.0186, 0.4719, 0.05543, 0.4719, 0.01039, 0.3864, 0.01039])
me_cube_023.materials.append(mat_uv_2)
me_cube_023.use_remesh_preserve_volume = False
me_cube_023.use_remesh_preserve_attributes = False
me_cube_023.use_mirror_vertex_groups = False
me_cube_023.update()

# ---- objects
ob_lamp = bpy.data.objects.new('Lamp', light_lamp)
ob_camera = bpy.data.objects.new('Camera', cam_camera)
ob_cube_005 = bpy.data.objects.new('Cube.005', me_cube_023)

# ---- transforms, parenting, visibility, modifiers, constraints
ob_lamp.location = (7.453, 8.059, 14.66)
ob_lamp.rotation_euler = (0.6503, 0.05522, 2.14)
ob_lamp.lock_rotations_4d = False
ob_lamp.empty_display_type = 'ARROWS'
ob_lamp.color = (0.0, 0.0, 0.0, 0.0)
ob_lamp.lineart.crease_threshold = 0.0
ob_camera.location = (0.4614, 13.59, 3.513)
ob_camera.rotation_euler = (1.554, -4.131e-06, 3.068)
ob_camera.scale = (1.0, 1.0, 1.0)
ob_camera.lock_rotations_4d = False
ob_camera.empty_display_type = 'ARROWS'
ob_camera.color = (0.0, 0.0, 0.0, 0.0)
ob_camera.display_type = 'WIRE'
ob_camera.lineart.crease_threshold = 0.0
ob_cube_005.location = (-1.82, 1.341, 5.828)
ob_cube_005.rotation_euler = (3.142, -0.0, 0.0)
ob_cube_005.lineart.crease_threshold = 0.0

# ---- collection membership
col_collection_1.objects.link(ob_lamp)
col_collection_1.objects.link(ob_camera)
col_collection_1.objects.link(ob_cube_005)

# ---- scene / render settings (as saved in the file)
scene.camera = ob_camera
scene.frame_start = 1; scene.frame_end = 250; scene.frame_set(1)
scene.render.engine = 'BLENDER_EEVEE_NEXT'
scene.render.resolution_percentage = 50
scene.render.dither_intensity = 0.0
scene.cycles.use_denoising = False
scene.cycles.samples = 128
scene.cycles.sampling_pattern = 'TABULATED_SOBOL'
scene.cycles.light_sampling_threshold = 0.0
scene.cycles.use_adaptive_sampling = False
scene.cycles.use_light_tree = False
scene.cycles.blur_glossy = 0.0
scene.cycles.sample_clamp_indirect = 0.0
scene.view_settings.view_transform = 'Standard'
bpy.context.view_layer.update()
